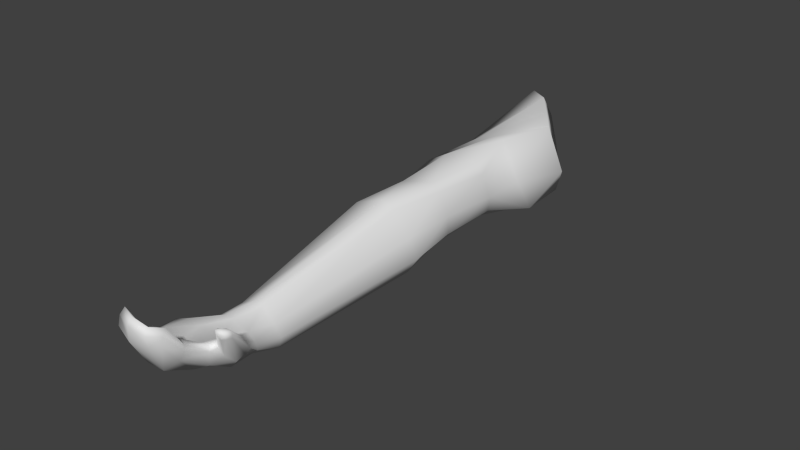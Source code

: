 # Source: arm.blend  (saved by Blender 2.76.0; exported with 4.5.12 LTS)
import bpy
from mathutils import Matrix  # noqa: F401  (used for matrix-valued properties, if any)

bpy.ops.wm.read_factory_settings(use_empty=True)
scene = bpy.context.scene
scene.name = 'Scene'

# ---- collections
col_collection_1 = bpy.data.collections.new('Collection 1'); scene.collection.children.link(col_collection_1)

# ---- materials (node trees are filled in below, after node groups)
mat_material_001 = bpy.data.materials.new('Material.001')
mat_material_001.alpha_threshold = 0.0
mat_material_001.use_transparent_shadow = False
mat_material_001.roughness = 0.5
mat_material_001.specular_intensity = 0.0
mat_material_001.line_color = (0.0, 0.0, 0.0, 1.0)

# ---- material node trees

# ---- world
world_world = bpy.data.worlds.new('World'); scene.world = world_world
world_world.color = (0.05088, 0.05088, 0.05088)
world_world.use_sun_shadow = False
world_world.sun_shadow_jitter_overblur = 0.0
world_world.cycles.sampling_method = 'NONE'
world_world.cycles.sample_map_resolution = 256

# ---- meshes
me_cube_002 = bpy.data.meshes.new('Cube.002')
me_cube_002.from_pydata([(0.04144, 0.1301, 0.1165), (-0.05144, 0.146, 0.09029), (0.05034, 0.293, 0.1214), (0.04097, 0.3402, 0.00157), (-0.03853, 0.3881, 0.1282), (-0.02983, 0.4284, 0.07898), (0.028, 0.3212, 0.1289), (0.02372, 0.3756, 0.01219), (-0.003672, 0.3617, 0.1324), (-0.006541, 0.411, 0.04008), (-0.04989, 0.05906, 0.06936), (0.03295, 0.04505, 0.1163), (-0.04029, 0.4182, 0.1089), (0.07702, 0.2939, 0.05806), (-0.01414, 0.1694, 0.01913), (0.04483, 0.1567, 0.03702), (-0.04948, 0.1525, 0.06876), (0.05018, 0.1339, 0.1027), (-0.03264, 0.1606, 0.03892), (0.05546, 0.1442, 0.06538), (0.02069, -0.03808, 0.1183), (-0.05181, -0.01657, 0.05846), (0.0236, 0.1554, 0.02181), (-0.01031, 0.1305, 0.1157), (8.079e-05, 0.0693, 0.01174), (0.05194, 0.05794, 0.04299), (-0.04358, 0.06211, 0.04982), (0.04406, 0.04622, 0.1056), (-0.02213, 0.06463, 0.02595), (0.05575, 0.05011, 0.07207), (-0.02782, -0.2898, 0.03382), (0.01214, -0.2974, 0.07089), (0.03401, 0.05564, 0.02438), (-0.01667, 0.04697, 0.1033), (0.01642, -0.00205, 0.0007278), (0.06128, -0.01869, 0.04012), (-0.03975, -0.01191, 0.03769), (0.03519, -0.03631, 0.1078), (-0.01071, -0.007916, 0.01375), (0.05688, -0.02988, 0.07215), (0.04605, -0.0202, 0.0163), (-0.02697, -0.0337, 0.09884), (0.02934, -0.2776, 0.01635), (0.04428, -0.2845, 0.04189), (-0.01756, -0.2864, 0.02594), (0.02167, -0.2955, 0.06831), (0.0121, -0.2828, 0.01861), (0.03941, -0.2906, 0.05587), (-0.0143, -0.3639, 0.0751), (-0.02566, -0.3618, 0.04601), (0.04319, -0.2816, 0.02891), (-0.0108, -0.2982, 0.05548), (-0.02715, -0.3317, 0.03698), (-0.009293, -0.3282, 0.07278), (0.04239, -0.3207, 0.02633), (0.08797, -0.3538, 0.09923), (-0.009338, -0.3292, 0.03287), (0.01295, -0.3332, 0.07441), (0.02153, -0.3253, 0.0261), (0.04106, -0.3295, 0.07138), (-0.007198, -0.4226, 0.1093), (0.0001891, -0.4172, 0.1327), (0.08694, -0.3538, 0.1075), (-0.02275, -0.3379, 0.07109), (0.04309, -0.3502, 0.04409), (0.05107, -0.3544, 0.07675), (-0.008105, -0.3593, 0.03485), (0.01321, -0.3633, 0.07047), (0.02223, -0.3556, 0.03272), (0.04013, -0.3574, 0.07584), (0.06336, -0.3154, 0.06715), (0.0619, -0.3159, 0.04954), (0.05506, -0.3581, 0.07082), (-0.02278, -0.3666, 0.07218), (0.05295, -0.4161, 0.1038), (0.05206, -0.4082, 0.1236), (0.01761, -0.4293, 0.1029), (0.02501, -0.4281, 0.1367), (0.04343, -0.4258, 0.106), (0.04533, -0.4242, 0.1298), (0.04426, -0.4289, 0.1201), (0.02202, -0.4321, 0.1259), (0.05327, -0.4131, 0.1157), (-0.006165, -0.4203, 0.1222), (0.05831, -0.3162, 0.07172), (0.06673, -0.3125, 0.05782), (0.0647, -0.3302, 0.04833), (0.05798, -0.3329, 0.07857), (0.05855, -0.3417, 0.05826), (0.05793, -0.3469, 0.07806), (0.05357, -0.3438, 0.08033), (0.05937, -0.3495, 0.07355), (0.0815, -0.3553, 0.1095), (0.08872, -0.3532, 0.1038), (0.0853, -0.3599, 0.09926), (0.0844, -0.3612, 0.1081), (0.07946, -0.3597, 0.1105), (0.08613, -0.3616, 0.1046), (0.08044, -0.363, 0.09821), (0.07605, -0.3654, 0.1099), (0.0752, -0.3618, 0.1098), (0.07749, -0.3665, 0.1062), (-0.01584, -0.3988, 0.09228), (0.01868, -0.4017, 0.09559), (-0.007435, -0.3956, 0.09716), (0.05498, -0.3905, 0.0882), (0.04303, -0.3887, 0.06929), (0.006338, -0.4022, 0.0594), (-0.01503, -0.3981, 0.07032), (0.0292, -0.3998, 0.05733), (0.05141, -0.3874, 0.09401), (0.04189, -0.3931, 0.1011), (0.06318, 0.1997, 0.0711), (-0.03877, 0.2443, 0.05404), (0.009276, 0.2543, 0.01255), (-0.0171, 0.2244, 0.1108), (0.04301, 0.2409, 0.01028), (0.01151, 0.2089, 0.1218), (-0.02344, 0.2561, 0.03064), (-0.04305, 0.2405, 0.09454), (0.06648, 0.229, 0.02034), (0.03436, 0.2003, 0.1261), (0.02732, -0.2548, 0.06793), (0.03884, -0.2434, 0.01161), (0.04582, -0.2463, 0.02919), (0.002031, -0.2387, 0.005106), (-0.01679, -0.2398, 0.01666), (-0.01097, -0.2518, 0.05571), (0.01803, -0.2553, 0.0728), (0.04184, -0.2522, 0.04853), (-0.02496, -0.2419, 0.02812), (0.01937, -0.2362, -2.456e-06)], [], [(11, 0, 23), (25, 15, 19), (18, 14, 24), (23, 1, 10), (0, 11, 27), (24, 14, 22), (11, 20, 37), (34, 24, 32), (36, 21, 10), (27, 37, 39), (32, 25, 35), (36, 26, 28), (26, 16, 18), (15, 25, 32), (17, 27, 29), (10, 1, 16), (131, 34, 40), (126, 130, 21), (122, 45, 47), (124, 43, 50), (126, 36, 38), (127, 128, 20), (33, 10, 21), (24, 34, 38), (35, 25, 29), (20, 11, 33), (56, 52, 30), (45, 57, 59), (65, 89, 90), (56, 44, 46), (53, 31, 51), (86, 88, 64), (128, 31, 45), (127, 130, 30), (125, 131, 42), (124, 35, 39), (43, 70, 85), (68, 66, 56), (48, 53, 63), (59, 87, 84), (58, 54, 64), (63, 52, 49), (72, 64, 88), (31, 53, 57), (51, 30, 52), (46, 42, 54), (110, 65, 69), (109, 106, 74), (102, 108, 60), (103, 104, 61), (106, 64, 72), (107, 108, 49), (57, 67, 69), (66, 49, 52), (70, 43, 47), (57, 53, 48), (81, 77, 61), (79, 77, 81), (82, 75, 79), (82, 80, 78), (78, 80, 81), (76, 81, 83), (102, 104, 48), (107, 66, 68), (110, 75, 82), (103, 77, 79), (90, 100, 96), (89, 99, 100), (62, 70, 84), (101, 99, 89), (70, 62, 93), (86, 71, 55), (54, 42, 71), (71, 42, 50), (91, 89, 65), (59, 69, 90), (62, 95, 97), (95, 62, 92), (95, 99, 101), (99, 95, 96), (94, 55, 93), (98, 94, 97), (91, 88, 98), (87, 96, 92), (94, 98, 88), (55, 71, 85), (75, 110, 111), (68, 64, 106), (73, 49, 108), (67, 48, 104), (74, 106, 105), (76, 60, 108), (83, 61, 104), (76, 107, 109), (72, 65, 110), (67, 103, 111), (118, 5, 9), (8, 4, 119), (2, 121, 112), (3, 120, 116), (113, 119, 4), (117, 121, 2), (7, 116, 114), (12, 5, 118), (115, 117, 6), (120, 3, 13), (17, 112, 121), (121, 117, 23), (117, 115, 1), (115, 119, 16), (16, 119, 113), (113, 118, 14), (14, 118, 114), (22, 114, 116), (15, 116, 120), (19, 120, 112), (42, 131, 123), (44, 30, 130), (37, 122, 129), (40, 35, 124), (46, 44, 126), (31, 128, 127), (37, 20, 128), (41, 21, 130), (38, 34, 131), (43, 124, 129), (8, 5, 12), (13, 3, 7), (7, 9, 6), (9, 5, 8), (33, 11, 23), (29, 25, 19), (28, 18, 24), (33, 23, 10), (17, 0, 27), (32, 24, 22), (27, 11, 37), (40, 34, 32), (26, 36, 10), (29, 27, 39), (40, 32, 35), (38, 36, 28), (28, 26, 18), (22, 15, 32), (19, 17, 29), (26, 10, 16), (123, 131, 40), (36, 126, 21), (129, 122, 47), (123, 124, 50), (125, 126, 38), (41, 127, 20), (41, 33, 21), (28, 24, 38), (39, 35, 29), (41, 20, 33), (44, 56, 30), (47, 45, 59), (69, 65, 90), (58, 56, 46), (63, 53, 51), (54, 86, 64), (122, 128, 45), (51, 127, 30), (46, 125, 42), (129, 124, 39), (50, 43, 85), (58, 68, 56), (73, 48, 63), (47, 59, 84), (68, 58, 64), (73, 63, 49), (91, 72, 88), (45, 31, 57), (63, 51, 52), (58, 46, 54), (111, 110, 69), (78, 109, 74), (83, 102, 60), (77, 103, 61), (105, 106, 72), (66, 107, 49), (59, 57, 69), (56, 66, 52), (84, 70, 47), (67, 57, 48), (83, 81, 61), (80, 79, 81), (80, 82, 79), (74, 82, 78), (76, 78, 81), (60, 76, 83), (73, 102, 48), (109, 107, 68), (105, 110, 82), (111, 103, 79), (87, 90, 96), (90, 89, 100), (92, 62, 84), (91, 101, 89), (85, 70, 93), (94, 86, 55), (86, 54, 71), (85, 71, 50), (72, 91, 65), (87, 59, 90), (93, 62, 97), (96, 95, 92), (97, 95, 101), (100, 99, 96), (97, 94, 93), (101, 98, 97), (101, 91, 98), (84, 87, 92), (86, 94, 88), (93, 55, 85), (79, 75, 111), (109, 68, 106), (102, 73, 108), (103, 67, 104), (82, 74, 105), (107, 76, 108), (102, 83, 104), (78, 76, 109), (105, 72, 110), (69, 67, 111), (114, 118, 9), (115, 8, 119), (13, 2, 112), (7, 3, 116), (12, 113, 4), (6, 117, 2), (9, 7, 114), (113, 12, 118), (8, 115, 6), (112, 120, 13), (0, 17, 121), (0, 121, 23), (23, 117, 1), (1, 115, 16), (18, 16, 113), (18, 113, 14), (22, 14, 114), (15, 22, 116), (19, 15, 120), (17, 19, 112), (50, 42, 123), (126, 44, 130), (39, 37, 129), (123, 40, 124), (125, 46, 126), (51, 31, 127), (122, 37, 128), (127, 41, 130), (125, 38, 131), (47, 43, 129), (4, 8, 12), (2, 13, 7), (2, 7, 6), (6, 9, 8)])
me_cube_002.polygons.foreach_set('use_smooth', [True] * 260)
_uv = me_cube_002.uv_layers.new(name='UVMap')
_uv.uv.foreach_set('vector', [0.591, 0.5928, 0.6678, 0.6139, 0.6713, 0.5608, 0.638, 0.8225, 0.7239, 0.8045, 0.7134, 0.8198, 0.7235, 0.7262, 0.7324, 0.7417, 0.6462, 0.77, 0.6723, 0.5624, 0.6897, 0.5176, 0.6107, 0.5113, 0.6678, 0.6139, 0.591, 0.5928, 0.5916, 0.6047, 0.6462, 0.77, 0.7324, 0.7417, 0.7205, 0.7811, 0.591, 0.5928, 0.5057, 0.5757, 0.5067, 0.5912, 0.5746, 0.7918, 0.6462, 0.77, 0.6345, 0.805, 0.5607, 0.7339, 0.5551, 0.7212, 0.6323, 0.7177, 0.5916, 0.6047, 0.5067, 0.5912, 0.5122, 0.6152, 0.6345, 0.805, 0.638, 0.8225, 0.5605, 0.8372, 0.5607, 0.7339, 0.6359, 0.7246, 0.6399, 0.7472, 0.6359, 0.7246, 0.716, 0.7136, 0.7235, 0.7262, 0.7239, 0.8045, 0.638, 0.8225, 0.6345, 0.805, 0.6706, 0.6212, 0.5916, 0.6047, 0.5949, 0.6182, 0.6323, 0.7177, 0.7105, 0.7149, 0.716, 0.7136, 0.3361, 0.8089, 0.5746, 0.7918, 0.558, 0.8226, 0.3299, 0.7717, 0.3272, 0.7631, 0.5551, 0.7212, 0.2813, 0.5715, 0.2394, 0.5647, 0.2436, 0.5843, 0.3274, 0.8355, 0.2884, 0.8372, 0.2913, 0.8358, 0.3299, 0.7717, 0.5607, 0.7339, 0.5668, 0.7641, 0.2864, 0.5325, 0.2813, 0.5616, 0.5057, 0.5757, 0.5955, 0.5421, 0.6097, 0.5097, 0.5316, 0.5041, 0.6462, 0.77, 0.5746, 0.7918, 0.5668, 0.7641, 0.5235, 0.6215, 0.6032, 0.6158, 0.5949, 0.6182, 0.5057, 0.5757, 0.591, 0.5928, 0.5955, 0.5421, 0.2391, 0.7848, 0.2353, 0.7666, 0.2782, 0.7632, 0.2394, 0.5647, 0.2007, 0.5548, 0.2027, 0.5883, 0.1744, 0.6029, 0.1825, 0.6119, 0.1862, 0.6065, 0.2391, 0.7848, 0.2823, 0.7737, 0.2881, 0.804, 0.2073, 0.53, 0.238, 0.5542, 0.2384, 0.5302, 0.2431, 0.866, 0.2306, 0.8626, 0.2201, 0.8438, 0.2813, 0.5616, 0.238, 0.5542, 0.2394, 0.5647, 0.2864, 0.5325, 0.2973, 0.5195, 0.248, 0.5139, 0.3324, 0.7912, 0.3361, 0.8089, 0.2944, 0.8213, 0.289, 0.5924, 0.5235, 0.6215, 0.5122, 0.6152, 0.2081, 0.5131, 0.1805, 0.5292, 0.1819, 0.522, 0.2131, 0.8204, 0.2071, 0.7884, 0.2391, 0.7848, 0.1686, 0.523, 0.2073, 0.53, 0.1977, 0.5153, 0.2027, 0.5883, 0.1979, 0.6107, 0.2158, 0.6082, 0.2452, 0.8169, 0.2514, 0.8385, 0.2201, 0.8438, 0.1838, 0.5352, 0.188, 0.5088, 0.1644, 0.5131, 0.2124, 0.8634, 0.2201, 0.8438, 0.2306, 0.8626, 0.238, 0.5542, 0.2073, 0.53, 0.2007, 0.5548, 0.2384, 0.5302, 0.248, 0.5139, 0.2044, 0.5122, 0.2881, 0.804, 0.2944, 0.8213, 0.2514, 0.8385, 0.1259, 0.604, 0.1744, 0.6029, 0.1717, 0.5884, 0.1593, 0.8336, 0.171, 0.851, 0.1219, 0.8582, 0.1242, 0.5323, 0.1277, 0.5182, 0.09098, 0.5227, 0.1128, 0.5599, 0.1206, 0.5306, 0.07264, 0.5382, 0.171, 0.851, 0.2201, 0.8438, 0.2124, 0.8634, 0.1552, 0.8083, 0.1569, 0.7854, 0.2033, 0.7701, 0.2007, 0.5548, 0.1678, 0.5542, 0.1717, 0.5884, 0.2071, 0.7884, 0.2033, 0.7701, 0.2353, 0.7666, 0.2163, 0.6137, 0.2496, 0.5896, 0.2436, 0.5843, 0.2007, 0.5548, 0.2073, 0.53, 0.1686, 0.523, 0.05273, 0.5637, 0.05777, 0.5655, 0.07264, 0.5382, 0.05945, 0.5936, 0.05777, 0.5655, 0.05273, 0.5637, 0.07764, 0.5258, 0.08109, 0.5314, 0.06989, 0.5348, 0.118, 0.8743, 0.09751, 0.859, 0.1056, 0.8466, 0.1056, 0.8466, 0.09751, 0.859, 0.09252, 0.8344, 0.1033, 0.8281, 0.09252, 0.8344, 0.1046, 0.7986, 0.1176, 0.5215, 0.1206, 0.5306, 0.1686, 0.523, 0.1552, 0.8083, 0.2071, 0.7884, 0.2131, 0.8204, 0.1163, 0.5304, 0.08109, 0.5314, 0.07764, 0.5258, 0.1128, 0.5599, 0.05777, 0.5655, 0.05945, 0.5936, 0.1862, 0.6065, 0.1639, 0.6513, 0.1664, 0.6557, 0.1564, 0.5328, 0.133, 0.539, 0.1365, 0.5399, 0.1731, 0.6623, 0.2163, 0.6137, 0.2158, 0.6082, 0.1319, 0.5356, 0.133, 0.539, 0.1564, 0.5328, 0.1805, 0.5292, 0.1413, 0.5374, 0.1415, 0.5342, 0.2431, 0.866, 0.2578, 0.861, 0.2216, 0.9154, 0.2514, 0.8385, 0.2944, 0.8213, 0.2578, 0.861, 0.2578, 0.861, 0.2944, 0.8213, 0.2913, 0.8358, 0.1538, 0.5285, 0.1564, 0.5328, 0.1519, 0.5322, 0.2027, 0.5883, 0.1717, 0.5884, 0.1862, 0.6065, 0.1413, 0.5374, 0.1355, 0.5372, 0.135, 0.5342, 0.1355, 0.5372, 0.1413, 0.5374, 0.141, 0.5397, 0.1355, 0.5372, 0.133, 0.539, 0.1319, 0.5356, 0.133, 0.539, 0.1355, 0.5372, 0.1376, 0.5401, 0.1367, 0.5305, 0.1413, 0.5308, 0.1415, 0.5342, 0.2103, 0.9087, 0.2145, 0.9134, 0.2129, 0.9162, 0.2224, 0.8682, 0.2306, 0.8626, 0.2103, 0.9087, 0.1979, 0.6107, 0.1664, 0.6557, 0.1715, 0.6576, 0.2145, 0.9134, 0.2103, 0.9087, 0.2306, 0.8626, 0.2216, 0.9154, 0.2578, 0.861, 0.2617, 0.8669, 0.0774, 0.6038, 0.1259, 0.604, 0.1156, 0.591, 0.2131, 0.8204, 0.2201, 0.8438, 0.171, 0.851, 0.1609, 0.5326, 0.1644, 0.5131, 0.1277, 0.5182, 0.1678, 0.5542, 0.1686, 0.523, 0.1206, 0.5306, 0.1219, 0.8582, 0.171, 0.851, 0.1653, 0.8693, 0.1033, 0.8281, 0.1106, 0.8007, 0.1569, 0.7854, 0.06905, 0.529, 0.07264, 0.5382, 0.1206, 0.5306, 0.1033, 0.8281, 0.1552, 0.8083, 0.1593, 0.8336, 0.1477, 0.5258, 0.1519, 0.5322, 0.1163, 0.5304, 0.1678, 0.5542, 0.1128, 0.5599, 0.1156, 0.591, 0.8072, 0.7208, 0.9947, 0.7065, 0.954, 0.7423, 0.9287, 0.5797, 0.9836, 0.5464, 0.8041, 0.5306, 0.8298, 0.6406, 0.7612, 0.6256, 0.7279, 0.6405, 0.8545, 0.8155, 0.7673, 0.8215, 0.7762, 0.7916, 0.7875, 0.5227, 0.8041, 0.5306, 0.9836, 0.5464, 0.7728, 0.5989, 0.7612, 0.6256, 0.8298, 0.6406, 0.8963, 0.7815, 0.7762, 0.7916, 0.7937, 0.7533, 0.9962, 0.6899, 0.9947, 0.7065, 0.8072, 0.7208, 0.7898, 0.5641, 0.7728, 0.5989, 0.8707, 0.6132, 0.7673, 0.8215, 0.8545, 0.8155, 0.8204, 0.8233, 0.6706, 0.6212, 0.7279, 0.6405, 0.7612, 0.6256, 0.7612, 0.6256, 0.7728, 0.5989, 0.6713, 0.5608, 0.7738, 0.6005, 0.7907, 0.5657, 0.6897, 0.5176, 0.7907, 0.5657, 0.8051, 0.5322, 0.6955, 0.517, 0.6945, 0.5154, 0.8041, 0.5306, 0.7875, 0.5227, 0.8081, 0.7101, 0.8072, 0.7208, 0.7324, 0.7417, 0.7324, 0.7417, 0.8072, 0.7208, 0.7937, 0.7533, 0.7205, 0.7811, 0.7937, 0.7533, 0.7762, 0.7916, 0.7239, 0.8045, 0.7762, 0.7916, 0.7673, 0.8215, 0.7134, 0.8198, 0.7673, 0.8215, 0.7631, 0.8324, 0.2944, 0.8213, 0.3361, 0.8089, 0.33, 0.8288, 0.2823, 0.7737, 0.2782, 0.7632, 0.3272, 0.7631, 0.5067, 0.5912, 0.2813, 0.5715, 0.2832, 0.5874, 0.558, 0.8226, 0.5605, 0.8372, 0.3274, 0.8355, 0.2881, 0.804, 0.2823, 0.7737, 0.3299, 0.7717, 0.238, 0.5542, 0.2813, 0.5616, 0.2864, 0.5325, 0.5067, 0.5912, 0.5057, 0.5757, 0.2813, 0.5616, 0.5127, 0.5274, 0.5316, 0.5041, 0.2973, 0.5195, 0.5668, 0.7641, 0.5746, 0.7918, 0.3361, 0.8089, 0.2496, 0.5896, 0.289, 0.5924, 0.2832, 0.5874, 0.373, 0.1998, 0.2854, 0.05984, 0.356, 0.06936, 0.1495, 0.3504, 0.0622, 0.2027, 0.1, 0.1517, 0.1, 0.1517, 0.1844, 0.08828, 0.3384, 0.2885, 0.1844, 0.08828, 0.2854, 0.05984, 0.373, 0.1998, 0.5955, 0.5421, 0.591, 0.5928, 0.6713, 0.5608, 0.6302, 0.8258, 0.638, 0.8225, 0.7134, 0.8198, 0.6399, 0.7472, 0.7235, 0.7262, 0.6462, 0.77, 0.5965, 0.5437, 0.6723, 0.5624, 0.6107, 0.5113, 0.6706, 0.6212, 0.6678, 0.6139, 0.5916, 0.6047, 0.6345, 0.805, 0.6462, 0.77, 0.7205, 0.7811, 0.5916, 0.6047, 0.591, 0.5928, 0.5067, 0.5912, 0.558, 0.8226, 0.5746, 0.7918, 0.6345, 0.805, 0.6359, 0.7246, 0.5607, 0.7339, 0.6323, 0.7177, 0.5949, 0.6182, 0.5916, 0.6047, 0.5122, 0.6152, 0.558, 0.8226, 0.6345, 0.805, 0.5605, 0.8372, 0.5668, 0.7641, 0.5607, 0.7339, 0.6399, 0.7472, 0.6399, 0.7472, 0.6359, 0.7246, 0.7235, 0.7262, 0.7205, 0.7811, 0.7239, 0.8045, 0.6345, 0.805, 0.6794, 0.6219, 0.6706, 0.6212, 0.5949, 0.6182, 0.6359, 0.7246, 0.6323, 0.7177, 0.716, 0.7136, 0.33, 0.8288, 0.3361, 0.8089, 0.558, 0.8226, 0.5607, 0.7339, 0.3299, 0.7717, 0.5551, 0.7212, 0.2832, 0.5874, 0.2813, 0.5715, 0.2436, 0.5843, 0.33, 0.8288, 0.3274, 0.8355, 0.2913, 0.8358, 0.3324, 0.7912, 0.3299, 0.7717, 0.5668, 0.7641, 0.5127, 0.5274, 0.2864, 0.5325, 0.5057, 0.5757, 0.5127, 0.5274, 0.5955, 0.5421, 0.5316, 0.5041, 0.6399, 0.7472, 0.6462, 0.77, 0.5668, 0.7641, 0.5122, 0.6152, 0.5235, 0.6215, 0.5949, 0.6182, 0.5127, 0.5274, 0.5057, 0.5757, 0.5955, 0.5421, 0.2823, 0.7737, 0.2391, 0.7848, 0.2782, 0.7632, 0.2436, 0.5843, 0.2394, 0.5647, 0.2027, 0.5883, 0.1717, 0.5884, 0.1744, 0.6029, 0.1862, 0.6065, 0.2452, 0.8169, 0.2391, 0.7848, 0.2881, 0.804, 0.1977, 0.5153, 0.2073, 0.53, 0.2384, 0.5302, 0.2514, 0.8385, 0.2431, 0.866, 0.2201, 0.8438, 0.2813, 0.5715, 0.2813, 0.5616, 0.2394, 0.5647, 0.2384, 0.5302, 0.2864, 0.5325, 0.248, 0.5139, 0.2881, 0.804, 0.3324, 0.7912, 0.2944, 0.8213, 0.2832, 0.5874, 0.289, 0.5924, 0.5122, 0.6152, 0.2101, 0.5033, 0.2081, 0.5131, 0.1819, 0.522, 0.2452, 0.8169, 0.2131, 0.8204, 0.2391, 0.7848, 0.1661, 0.5139, 0.1686, 0.523, 0.1977, 0.5153, 0.2436, 0.5843, 0.2027, 0.5883, 0.2158, 0.6082, 0.2131, 0.8204, 0.2452, 0.8169, 0.2201, 0.8438, 0.1609, 0.5326, 0.1838, 0.5352, 0.1644, 0.5131, 0.2224, 0.8682, 0.2124, 0.8634, 0.2306, 0.8626, 0.2394, 0.5647, 0.238, 0.5542, 0.2007, 0.5548, 0.1977, 0.5153, 0.2384, 0.5302, 0.2044, 0.5122, 0.2452, 0.8169, 0.2881, 0.804, 0.2514, 0.8385, 0.1156, 0.591, 0.1259, 0.604, 0.1717, 0.5884, 0.1056, 0.8466, 0.1593, 0.8336, 0.1219, 0.8582, 0.08759, 0.5319, 0.1242, 0.5323, 0.09098, 0.5227, 0.05777, 0.5655, 0.1128, 0.5599, 0.07264, 0.5382, 0.1653, 0.8693, 0.171, 0.851, 0.2124, 0.8634, 0.2071, 0.7884, 0.1552, 0.8083, 0.2033, 0.7701, 0.2027, 0.5883, 0.2007, 0.5548, 0.1717, 0.5884, 0.2391, 0.7848, 0.2071, 0.7884, 0.2353, 0.7666, 0.2158, 0.6082, 0.2163, 0.6137, 0.2436, 0.5843, 0.1678, 0.5542, 0.2007, 0.5548, 0.1686, 0.523, 0.06905, 0.529, 0.05273, 0.5637, 0.07264, 0.5382, 0.05486, 0.589, 0.05945, 0.5936, 0.05273, 0.5637, 0.06689, 0.5253, 0.07764, 0.5258, 0.06989, 0.5348, 0.1219, 0.8582, 0.118, 0.8743, 0.1056, 0.8466, 0.1033, 0.8281, 0.1056, 0.8466, 0.09252, 0.8344, 0.1106, 0.8007, 0.1033, 0.8281, 0.1046, 0.7986, 0.1661, 0.5139, 0.1176, 0.5215, 0.1686, 0.523, 0.1593, 0.8336, 0.1552, 0.8083, 0.2131, 0.8204, 0.1125, 0.5242, 0.1163, 0.5304, 0.07764, 0.5258, 0.1156, 0.591, 0.1128, 0.5599, 0.05945, 0.5936, 0.1979, 0.6107, 0.1862, 0.6065, 0.1664, 0.6557, 0.1601, 0.5364, 0.1564, 0.5328, 0.1365, 0.5399, 0.1715, 0.6576, 0.1731, 0.6623, 0.2158, 0.6082, 0.1538, 0.5285, 0.1319, 0.5356, 0.1564, 0.5328, 0.1819, 0.522, 0.1805, 0.5292, 0.1415, 0.5342, 0.2145, 0.9134, 0.2431, 0.866, 0.2216, 0.9154, 0.2431, 0.866, 0.2514, 0.8385, 0.2578, 0.861, 0.2617, 0.8669, 0.2578, 0.861, 0.2913, 0.8358, 0.1477, 0.5258, 0.1538, 0.5285, 0.1519, 0.5322, 0.1979, 0.6107, 0.2027, 0.5883, 0.1862, 0.6065, 0.1415, 0.5342, 0.1413, 0.5374, 0.135, 0.5342, 0.1376, 0.5401, 0.1355, 0.5372, 0.141, 0.5397, 0.135, 0.5342, 0.1355, 0.5372, 0.1319, 0.5356, 0.1365, 0.5399, 0.133, 0.539, 0.1376, 0.5401, 0.135, 0.5342, 0.1367, 0.5305, 0.1415, 0.5342, 0.2058, 0.909, 0.2103, 0.9087, 0.2129, 0.9162, 0.2058, 0.909, 0.2224, 0.8682, 0.2103, 0.9087, 0.2158, 0.6082, 0.1979, 0.6107, 0.1715, 0.6576, 0.2431, 0.866, 0.2145, 0.9134, 0.2306, 0.8626, 0.2225, 0.9176, 0.2216, 0.9154, 0.2617, 0.8669, 0.05945, 0.5936, 0.0774, 0.6038, 0.1156, 0.591, 0.1593, 0.8336, 0.2131, 0.8204, 0.171, 0.851, 0.1242, 0.5323, 0.1609, 0.5326, 0.1277, 0.5182, 0.1128, 0.5599, 0.1678, 0.5542, 0.1206, 0.5306, 0.118, 0.8743, 0.1219, 0.8582, 0.1653, 0.8693, 0.1552, 0.8083, 0.1033, 0.8281, 0.1569, 0.7854, 0.1176, 0.5215, 0.06905, 0.529, 0.1206, 0.5306, 0.1056, 0.8466, 0.1033, 0.8281, 0.1593, 0.8336, 0.1125, 0.5242, 0.1477, 0.5258, 0.1163, 0.5304, 0.1717, 0.5884, 0.1678, 0.5542, 0.1156, 0.591, 0.7937, 0.7533, 0.8072, 0.7208, 0.954, 0.7423, 0.7898, 0.5641, 0.9287, 0.5797, 0.8041, 0.5306, 0.7867, 0.638, 0.8298, 0.6406, 0.7279, 0.6405, 0.8963, 0.7815, 0.8545, 0.8155, 0.7762, 0.7916, 0.9793, 0.5245, 0.7875, 0.5227, 0.9836, 0.5464, 0.8707, 0.6132, 0.7728, 0.5989, 0.8298, 0.6406, 0.954, 0.7423, 0.8963, 0.7815, 0.7937, 0.7533, 0.8081, 0.7101, 0.9962, 0.6899, 0.8072, 0.7208, 0.9287, 0.5797, 0.7898, 0.5641, 0.8707, 0.6132, 0.7631, 0.8324, 0.7673, 0.8215, 0.8204, 0.8233, 0.6678, 0.6139, 0.6706, 0.6212, 0.7612, 0.6256, 0.6678, 0.6139, 0.7612, 0.6256, 0.6713, 0.5608, 0.6723, 0.5624, 0.7738, 0.6005, 0.6897, 0.5176, 0.6897, 0.5176, 0.7907, 0.5657, 0.6955, 0.517, 0.7005, 0.5289, 0.6945, 0.5154, 0.7875, 0.5227, 0.7235, 0.7262, 0.8081, 0.7101, 0.7324, 0.7417, 0.7205, 0.7811, 0.7324, 0.7417, 0.7937, 0.7533, 0.7239, 0.8045, 0.7205, 0.7811, 0.7762, 0.7916, 0.7134, 0.8198, 0.7239, 0.8045, 0.7673, 0.8215, 0.7047, 0.82, 0.7134, 0.8198, 0.7631, 0.8324, 0.2913, 0.8358, 0.2944, 0.8213, 0.33, 0.8288, 0.3299, 0.7717, 0.2823, 0.7737, 0.3272, 0.7631, 0.5122, 0.6152, 0.5067, 0.5912, 0.2832, 0.5874, 0.33, 0.8288, 0.558, 0.8226, 0.3274, 0.8355, 0.3324, 0.7912, 0.2881, 0.804, 0.3299, 0.7717, 0.2384, 0.5302, 0.238, 0.5542, 0.2864, 0.5325, 0.2813, 0.5715, 0.5067, 0.5912, 0.2813, 0.5616, 0.2864, 0.5325, 0.5127, 0.5274, 0.2973, 0.5195, 0.3324, 0.7912, 0.5668, 0.7641, 0.3361, 0.8089, 0.2436, 0.5843, 0.2496, 0.5896, 0.2832, 0.5874, 0.3935, 0.1089, 0.373, 0.1998, 0.356, 0.06936, 0.3036, 0.3469, 0.1495, 0.3504, 0.1, 0.1517, 0.3036, 0.3469, 0.1, 0.1517, 0.3384, 0.2885, 0.3384, 0.2885, 0.1844, 0.08828, 0.373, 0.1998])
me_cube_002.materials.append(mat_material_001)
me_cube_002.use_remesh_preserve_volume = False
me_cube_002.use_remesh_preserve_attributes = False
me_cube_002.use_mirror_vertex_groups = False
me_cube_002.update()

# ---- objects
ob_cube_001 = bpy.data.objects.new('Cube.001', me_cube_002)

# ---- transforms, parenting, visibility, modifiers, constraints
ob_cube_001.location = (0.0, 0.0, 0.0)
ob_cube_001.lineart.crease_threshold = 0.0

# ---- collection membership
col_collection_1.objects.link(ob_cube_001)

# ---- scene / render settings (as saved in the file)
scene.frame_start = 1; scene.frame_end = 1; scene.frame_set(1)
scene.render.engine = 'BLENDER_EEVEE_NEXT'
scene.render.image_settings.color_mode = 'RGB'
scene.render.image_settings.compression = 90
scene.render.resolution_percentage = 50
scene.render.dither_intensity = 0.0
scene.render.bake_margin = 2
scene.render.bake_bias = 0.0
scene.cycles.use_denoising = False
scene.cycles.samples = 10
scene.cycles.sampling_pattern = 'TABULATED_SOBOL'
scene.cycles.light_sampling_threshold = 0.0
scene.cycles.use_adaptive_sampling = False
scene.cycles.use_light_tree = False
scene.cycles.blur_glossy = 0.0
scene.cycles.volume_bounces = 1
scene.cycles.pixel_filter_type = 'GAUSSIAN'
scene.cycles.sample_clamp_indirect = 0.0
scene.view_settings.view_transform = 'Standard'
bpy.context.view_layer.update()

# ---- added for rendering (the .blend has no active camera and no usable light): camera, sun
cam_auto = bpy.data.cameras.new('AutoCamera')
cam_auto.lens = 50.0
cam_auto.sensor_width = 36.0
cam_auto.clip_end = 1000.0
ob_auto_camera = bpy.data.objects.new('AutoCamera', cam_auto)
scene.collection.objects.link(ob_auto_camera)
ob_auto_camera.location = (0.835078, -0.981796, 0.721643)
ob_auto_camera.rotation_euler = (1.09748, -7.21219e-08, 0.694738)
scene.camera = ob_auto_camera
light_auto_sun = bpy.data.lights.new('AutoSun', 'SUN')
light_auto_sun.energy = 3.0
light_auto_sun.angle = 0.0523599
ob_auto_sun = bpy.data.objects.new('AutoSun', light_auto_sun)
scene.collection.objects.link(ob_auto_sun)
ob_auto_sun.rotation_euler = (0.872665, 0.174533, 0.523599)
bpy.context.view_layer.update()
